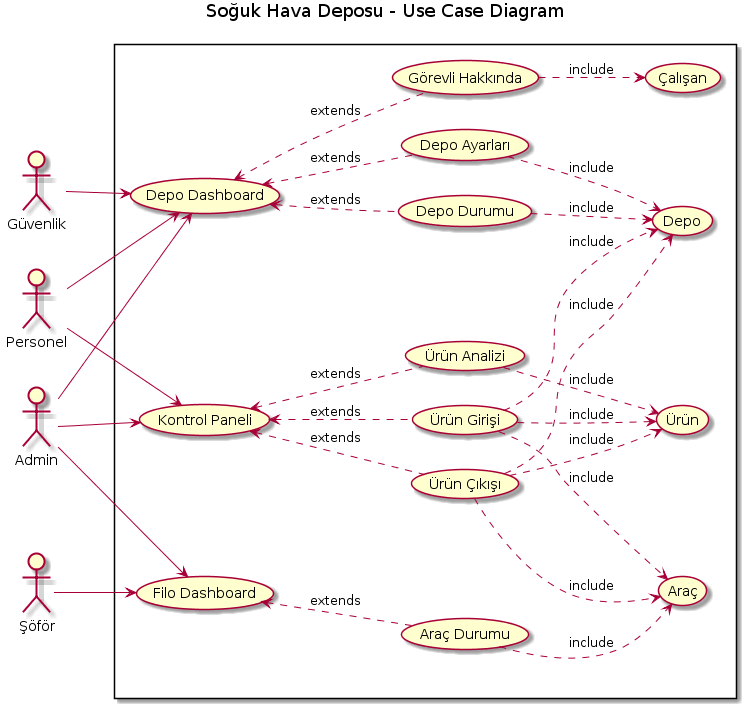

The diagram above was rendered by PlantUML. Its source (embedded in the PNG):
@startuml
title Soğuk Hava Deposu - Use Case Diagram 

left to right direction
skinparam packageStyle rectangle
rectangle {
 

(Depo Dashboard) as (DD)
(Kontrol Paneli) as KP
(Filo Dashboard) as Filo


KP <..  (Ürün Analizi) :extends
DD <.. (Depo Durumu) :extends
DD <..  (Görevli Hakkında) :extends
Filo <..  (Araç Durumu):extends
KP <..  (Ürün Girişi) :extends
KP <..  (Ürün Çıkışı) :extends
DD <..  (Depo Ayarları) :extends

(Ürün Girişi)..> (Ürün) :include
(Ürün Girişi)..> (Araç) :include
(Ürün Girişi)..> (Depo) :include
(Ürün Çıkışı)..> (Ürün) :include
(Ürün Çıkışı)..> (Depo) :include
(Ürün Analizi)..> (Ürün) :include
(Ürün Çıkışı)..> (Araç) :include
(Araç Durumu)..> (Araç) :include
(Görevli Hakkında)..> (Çalışan) :include
(Depo Durumu)..> (Depo) :include
(Depo Ayarları)..> (Depo) :include
}


Şöför-->(Filo)

Güvenlik-->(DD)

Personel--> (DD)
Personel--> (KP)

Admin -->(DD)
Admin -->(KP)
Admin -->(Filo)
@enduml